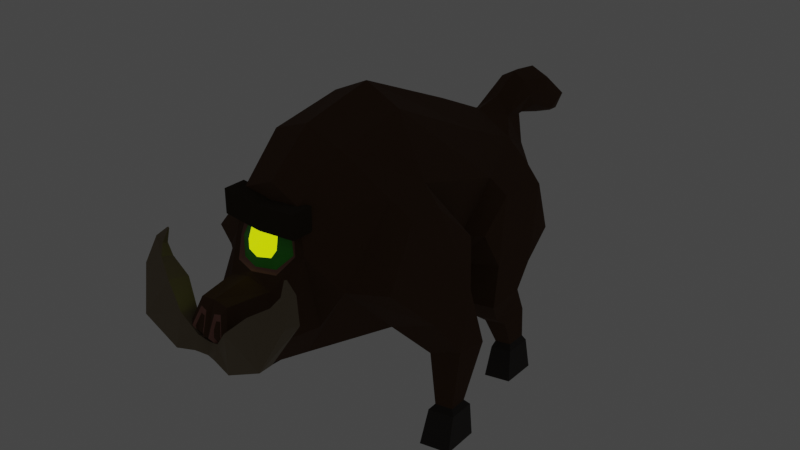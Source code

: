 # Source: jungle_boareye.blend  (saved by Blender 2.93.21; exported with 4.5.12 LTS)
import bpy
from mathutils import Matrix  # noqa: F401  (used for matrix-valued properties, if any)

bpy.ops.wm.read_factory_settings(use_empty=True)
scene = bpy.context.scene
scene.name = 'Scene'

# ---- collections
col_collection = bpy.data.collections.new('Collection'); scene.collection.children.link(col_collection)

# ---- materials (node trees are filled in below, after node groups)
mat_fur = bpy.data.materials.new('fur')
mat_fur.use_transparent_shadow = False
mat_skin = bpy.data.materials.new('skin')
mat_skin.use_transparent_shadow = False
mat_eye1 = bpy.data.materials.new('eye1')
mat_eye1.use_transparent_shadow = False
mat_eye2 = bpy.data.materials.new('eye2')
mat_eye2.use_transparent_shadow = False
mat_foot = bpy.data.materials.new('foot')
mat_foot.use_transparent_shadow = False
mat_eyebrow = bpy.data.materials.new('eyebrow')
mat_eyebrow.use_transparent_shadow = False
mat_tusk = bpy.data.materials.new('tusk')
mat_tusk.use_transparent_shadow = False

# ---- material node trees
mat_fur.use_nodes = True; mat_fur.node_tree.nodes.clear()
_N = mat_fur.node_tree.nodes; _L = mat_fur.node_tree.links
n0 = _N.new('ShaderNodeBsdfPrincipled'); n0.name = 'Principled BSDF'; n0.location = (10, 300)
n0.distribution = 'GGX'
n0.subsurface_method = 'BURLEY'
n0.inputs[0].default_value = (0.08714, 0.03673, 0.01272, 1.0)
n0.inputs[2].default_value = 0.9265
n0.inputs[3].default_value = 1.45
n0.inputs[27].default_value = (0.0, 0.0, 0.0, 1.0)
n0.inputs[28].default_value = 1.0
n1 = _N.new('ShaderNodeOutputMaterial'); n1.name = 'Material Output'; n1.location = (300, 300)
_L.new(n0.outputs[0], n1.inputs[0])
n1.is_active_output = True
mat_skin.use_nodes = True; mat_skin.node_tree.nodes.clear()
_N = mat_skin.node_tree.nodes; _L = mat_skin.node_tree.links
n0 = _N.new('ShaderNodeBsdfPrincipled'); n0.name = 'Principled BSDF'; n0.location = (10, 300)
n0.distribution = 'GGX'
n0.subsurface_method = 'BURLEY'
n0.inputs[0].default_value = (0.3032, 0.1265, 0.09352, 1.0)
n0.inputs[3].default_value = 1.45
n0.inputs[27].default_value = (0.0, 0.0, 0.0, 1.0)
n0.inputs[28].default_value = 1.0
n1 = _N.new('ShaderNodeOutputMaterial'); n1.name = 'Material Output'; n1.location = (300, 300)
_L.new(n0.outputs[0], n1.inputs[0])
n1.is_active_output = True
mat_eye1.use_nodes = True; mat_eye1.node_tree.nodes.clear()
_N = mat_eye1.node_tree.nodes; _L = mat_eye1.node_tree.links
n0 = _N.new('ShaderNodeBsdfPrincipled'); n0.name = 'Principled BSDF'; n0.location = (10, 300)
n0.distribution = 'GGX'
n0.subsurface_method = 'BURLEY'
n0.inputs[0].default_value = (0.04061, 0.4672, 0.01762, 1.0)
n0.inputs[3].default_value = 1.45
n0.inputs[27].default_value = (0.0, 0.0, 0.0, 1.0)
n0.inputs[28].default_value = 1.0
n1 = _N.new('ShaderNodeOutputMaterial'); n1.name = 'Material Output'; n1.location = (300, 300)
_L.new(n0.outputs[0], n1.inputs[0])
n1.is_active_output = True
mat_eye2.use_nodes = True; mat_eye2.node_tree.nodes.clear()
_N = mat_eye2.node_tree.nodes; _L = mat_eye2.node_tree.links
n0 = _N.new('ShaderNodeBsdfPrincipled'); n0.name = 'Principled BSDF'; n0.location = (10, 300)
n0.distribution = 'GGX'
n0.subsurface_method = 'BURLEY'
n0.inputs[0].default_value = (0.8152, 1.0, 0.008962, 1.0)
n0.inputs[2].default_value = 0.2353
n0.inputs[3].default_value = 1.45
n0.inputs[27].default_value = (0.7531, 1.0, 0.0, 1.0)
n0.inputs[28].default_value = 1.0
n1 = _N.new('ShaderNodeOutputMaterial'); n1.name = 'Material Output'; n1.location = (300, 300)
_L.new(n0.outputs[0], n1.inputs[0])
n1.is_active_output = True
mat_foot.use_nodes = True; mat_foot.node_tree.nodes.clear()
_N = mat_foot.node_tree.nodes; _L = mat_foot.node_tree.links
n0 = _N.new('ShaderNodeBsdfPrincipled'); n0.name = 'Principled BSDF'; n0.location = (10, 300)
n0.distribution = 'GGX'
n0.subsurface_method = 'BURLEY'
n0.inputs[0].default_value = (0.01885, 0.01164, 0.006542, 1.0)
n0.inputs[3].default_value = 1.45
n0.inputs[27].default_value = (0.0, 0.0, 0.0, 1.0)
n0.inputs[28].default_value = 1.0
n1 = _N.new('ShaderNodeOutputMaterial'); n1.name = 'Material Output'; n1.location = (300, 300)
_L.new(n0.outputs[0], n1.inputs[0])
n1.is_active_output = True
mat_eyebrow.use_nodes = True; mat_eyebrow.node_tree.nodes.clear()
_N = mat_eyebrow.node_tree.nodes; _L = mat_eyebrow.node_tree.links
n0 = _N.new('ShaderNodeBsdfPrincipled'); n0.name = 'Principled BSDF'; n0.location = (10, 300)
n0.distribution = 'GGX'
n0.subsurface_method = 'BURLEY'
n0.inputs[0].default_value = (0.0291, 0.0171, 0.005088, 1.0)
n0.inputs[2].default_value = 1.0
n0.inputs[3].default_value = 1.45
n0.inputs[27].default_value = (0.0, 0.0, 0.0, 1.0)
n0.inputs[28].default_value = 1.0
n1 = _N.new('ShaderNodeOutputMaterial'); n1.name = 'Material Output'; n1.location = (300, 300)
_L.new(n0.outputs[0], n1.inputs[0])
n1.is_active_output = True
mat_tusk.use_nodes = True; mat_tusk.node_tree.nodes.clear()
_N = mat_tusk.node_tree.nodes; _L = mat_tusk.node_tree.links
n0 = _N.new('ShaderNodeBsdfPrincipled'); n0.name = 'Principled BSDF'; n0.location = (10, 300)
n0.distribution = 'GGX'
n0.subsurface_method = 'BURLEY'
n0.inputs[0].default_value = (0.214, 0.1658, 0.09928, 1.0)
n0.inputs[3].default_value = 1.45
n0.inputs[27].default_value = (0.0, 0.0, 0.0, 1.0)
n0.inputs[28].default_value = 1.0
n1 = _N.new('ShaderNodeOutputMaterial'); n1.name = 'Material Output'; n1.location = (300, 300)
_L.new(n0.outputs[0], n1.inputs[0])
n1.is_active_output = True

# ---- world
world_world = bpy.data.worlds.new('World'); scene.world = world_world
world_world.use_nodes = True; world_world.node_tree.nodes.clear()
_N = world_world.node_tree.nodes; _L = world_world.node_tree.links
n0 = _N.new('ShaderNodeOutputWorld'); n0.name = 'World Output'; n0.location = (300, 300)
n1 = _N.new('ShaderNodeBackground'); n1.name = 'Background'; n1.location = (10, 300)
n1.inputs[0].default_value = (0.05088, 0.05088, 0.05088, 1.0)
_L.new(n1.outputs[0], n0.inputs[0])
n0.is_active_output = True
world_world.color = (0.05088, 0.05088, 0.05088)
world_world.use_sun_shadow = False
world_world.sun_shadow_jitter_overblur = 0.0

# ---- meshes
me_cube_001 = bpy.data.meshes.new('Cube.001')
me_cube_001.from_pydata([(1.04, -0.4602, -1.032), (0.5426, -0.6827, 1.371), (0.7102, 0.2671, -1.16), (0.5426, 0.9268, 0.5821), (0.5426, -1.781, 1.178), (0.449, -2.44, 0.6334), (0.998, -1.406, 0.5301), (0.2164, -3.441, -0.3764), (0.3388, -3.587, -0.7819), (0.2809, -3.441, -1.002), (0.3388, -3.465, -1.084), (0.2583, -3.197, -1.35), (0.3388, -2.269, -1.534), (1.04, -1.429, -1.283), (0.6359, 1.114, -1.495), (0.3388, 1.934, -1.303), (0.5426, 1.805, 0.1917), (0.2822, 2.148, 0.3557), (0.2038, 2.66, 0.7405), (0.2746, 3.172, 0.6847), (0.3388, 3.546, 0.3342), (0.1975, 3.603, 0.0407), (0.2833, 3.343, 0.121), (0.2833, 2.831, 0.336), (0.1992, 2.562, 0.2522), (0.3388, 2.45, -0.1472), (0.5479, 2.229, -0.8063), (0.5828, -2.501, 0.01092), (0.3388, -2.859, -0.3736), (0.998, -0.7264, 0.4944), (1.015, 0.6986, 0.07274), (0.998, 1.657, -0.063), (0.3036, 2.693, 0.546), (0.3388, 3.089, 0.4862), (0.3388, 3.428, 0.2602), (0.998, -0.08133, -0.2362), (0.998, -2.264, -0.4199), (0.9758, 0.08468, -0.5855), (0.998, 1.898, -1.093), (0.693, -2.389, -0.9546), (0.528, -3.048, -0.9696), (0.0, -0.5362, -1.466), (0.0, -0.6827, 1.626), (0.0, 0.5868, -1.72), (0.0, 0.9268, 0.9179), (0.0, -1.781, 1.382), (0.0, -2.416, 0.8203), (0.0, -3.441, -0.3425), (0.0, -3.587, -0.7819), (0.0, -3.441, -1.002), (0.0, -3.465, -1.083), (0.0, -3.197, -1.441), (0.0, -2.269, -1.636), (0.0, -1.366, -1.418), (0.0, 1.206, -1.603), (0.0, 2.074, -1.366), (0.0, 1.805, 0.503), (0.0, 2.269, 0.585), (0.0, 2.66, 0.8535), (0.0, 3.172, 0.8047), (0.0, 3.587, 0.3898), (0.0, 3.758, -0.0984), (0.0, 3.343, -0.0007688), (0.0, 2.831, 0.1457), (0.0, 2.562, 0.1361), (0.0, 2.587, -0.1472), (0.0, 2.342, -0.8063), (0.0, -2.889, -0.2674), (0.4156, -3.189, -0.7294), (1.695, -1.382, -1.028), (1.31, -1.34, 0.2967), (1.706, -0.6441, -0.8352), (1.317, -0.8219, 0.2705), (1.46, -0.3304, -0.2676), (1.496, -1.994, -0.4028), (1.435, -0.4871, -1.764), (1.435, -1.12, -1.676), (1.86, -0.5475, -1.603), (1.853, -1.03, -1.537), (1.512, -0.7669, -2.441), (1.53, -1.119, -2.44), (1.763, -0.7998, -2.447), (1.773, -1.068, -2.445), (1.448, -0.6759, -2.519), (1.473, -1.191, -2.517), (1.815, -0.724, -2.527), (1.828, -1.116, -2.524), (1.403, -0.6343, -3.017), (1.433, -1.318, -3.025), (1.835, -0.6909, -3.026), (1.851, -1.231, -3.033), (1.289, 0.7061, -0.1236), (1.38, 0.457, -1.081), (1.406, 1.161, -1.283), (1.304, 1.49, -0.2118), (1.25, 0.2796, -0.5885), (1.304, 1.736, -0.994), (0.9611, 0.1273, -1.619), (1.019, 0.887, -1.601), (1.472, 0.24, -1.62), (1.464, 0.8308, -1.583), (1.103, 0.3569, -1.943), (0.8712, 0.5286, -1.609), (1.433, 0.39, -1.907), (0.4665, 0.6707, -1.435), (1.168, 0.4917, -2.049), (1.182, 1.009, -1.999), (1.452, 0.5695, -2.044), (1.455, 1.006, -1.986), (1.259, 0.6391, -2.434), (1.268, 0.9982, -2.442), (1.475, 0.6928, -2.437), (1.477, 0.9982, -2.429), (1.227, 0.5925, -2.527), (1.239, 1.058, -2.538), (1.507, 0.6621, -2.532), (1.509, 1.058, -2.521), (1.193, 0.5022, -2.99), (1.208, 1.103, -3.003), (1.555, 0.592, -2.995), (1.557, 1.103, -2.982), (0.2687, -3.621, -0.7912), (0.04657, -3.621, -0.7819), (0.2265, -3.549, -0.8888), (0.1373, -3.541, -0.9011), (0.05147, -3.579, -0.6637), (0.06953, -3.518, -0.4847), (0.1695, -3.505, -0.4611), (0.264, -3.608, -0.7451), (0.0, -3.546, -0.657), (0.213, -3.573, -0.7801), (0.09923, -3.576, -0.7722), (0.197, -3.543, -0.8452), (0.1423, -3.538, -0.8527), (0.08977, -3.561, -0.6765), (0.1008, -3.524, -0.5669), (0.1621, -3.516, -0.5524), (0.22, -3.579, -0.7263), (0.0, -2.46, 0.4985), (0.0, -2.832, -0.2227), (0.4691, -2.539, 0.01092), (0.3243, -2.734, -0.2134), (0.1701, -2.453, 0.5032), (0.3805, -2.459, 0.4119), (0.0, -2.765, -0.1887), (0.2716, -2.675, -0.177), (0.4319, -2.53, 0.01092), (0.3171, -2.444, 0.3451), (0.1503, -2.445, 0.4461), (0.0, -2.459, 0.468), (0.0, -2.584, 0.3403), (0.0, -2.726, -0.06954), (0.2413, -2.625, 0.05655), (0.1888, -2.672, -0.04485), (0.2214, -2.57, 0.2494), (0.137, -2.56, 0.3369)], [], [(35, 73, 71, 0), (6, 27, 39, 36), (5, 27, 6, 4), (11, 12, 39, 40), (10, 11, 40, 9), (0, 13, 53, 41), (6, 36, 74, 70), (30, 3, 1, 29), (29, 1, 4, 6), (38, 96, 93, 14), (16, 3, 30, 31), (15, 26, 38, 14), (16, 31, 25, 17), (26, 25, 31), (2, 43, 104), (22, 21, 34), (21, 20, 34), (22, 34, 33, 23), (20, 19, 33, 34), (23, 33, 32, 24), (19, 18, 32, 33), (17, 24, 32), (18, 17, 32), (47, 67, 49, 48, 129), (35, 0, 2, 37, 30, 29), (29, 72, 73, 35), (2, 92, 95, 37), (31, 94, 96, 38), (40, 39, 27, 28), (9, 40, 68), (36, 39, 12, 13), (65, 57, 64), (14, 54, 55, 15), (3, 44, 42, 1), (28, 141, 139, 67), (16, 56, 44, 3), (27, 5, 143, 140), (17, 57, 56, 16), (25, 17, 57, 65), (1, 42, 45, 4), (28, 67, 47, 7), (18, 58, 57, 17), (5, 4, 45, 46), (18, 19, 59, 58), (17, 24, 64, 57), (19, 20, 60, 59), (20, 21, 61, 60), (7, 47, 126, 127), (9, 49, 67, 28, 68), (21, 22, 62, 61), (8, 121, 123, 9), (22, 23, 63, 62), (10, 9, 49, 50), (23, 24, 64, 63), (11, 10, 50, 51), (24, 25, 65, 64), (12, 11, 51, 52), (26, 66, 65, 25), (13, 12, 52, 53), (0, 41, 43, 2), (15, 55, 66, 26), (24, 17, 25), (7, 68, 28), (26, 31, 38), (71, 73, 72), (68, 7, 8, 9), (68, 40, 28), (70, 69, 71, 72), (74, 69, 70), (71, 69, 78, 77), (29, 6, 70, 72), (36, 13, 69, 74), (76, 75, 79, 80), (0, 71, 77, 75), (69, 13, 76, 78), (13, 0, 75, 76), (82, 80, 84, 86), (78, 76, 80, 82), (77, 78, 82, 81), (75, 77, 81, 79), (83, 85, 89, 87), (81, 82, 86, 85), (79, 81, 85, 83), (80, 79, 83, 84), (88, 87, 89, 90), (84, 83, 87, 88), (86, 84, 88, 90), (85, 86, 90, 89), (94, 91, 92, 93), (92, 91, 95), (94, 93, 96), (30, 91, 94, 31), (37, 95, 91, 30), (92, 99, 100, 93), (99, 103, 100), (93, 100, 98, 14), (14, 98, 102, 104), (2, 97, 99, 92), (101, 105, 107, 103), (97, 101, 103, 99), (98, 101, 102), (108, 112, 110, 106), (98, 106, 105, 101), (100, 108, 106, 98), (103, 107, 108, 100), (109, 113, 115, 111), (107, 111, 112, 108), (105, 109, 111, 107), (106, 110, 109, 105), (113, 117, 119, 115), (110, 114, 113, 109), (112, 116, 114, 110), (111, 115, 116, 112), (118, 120, 119, 117), (114, 118, 117, 113), (116, 120, 118, 114), (115, 119, 120, 116), (43, 54, 14, 104), (102, 97, 2, 104), (101, 97, 102), (124, 133, 131, 122), (126, 135, 136, 127), (47, 129, 125, 126), (129, 48, 122, 125), (124, 122, 48, 49), (123, 124, 49, 9), (128, 121, 8), (127, 128, 8, 7), (130, 131, 133, 132), (131, 130, 137, 136, 135, 134), (121, 130, 132, 123), (122, 131, 134, 125), (127, 136, 137, 128), (125, 134, 135, 126), (123, 132, 133, 124), (128, 137, 130, 121), (142, 148, 147, 143), (139, 141, 145, 144), (141, 28, 27, 140), (143, 5, 46, 142), (142, 46, 138), (140, 143, 147, 146), (149, 148, 142, 138), (144, 145, 153, 151), (146, 145, 141, 140), (151, 153, 152, 154, 155, 150), (150, 155, 148, 149), (148, 155, 154, 147), (147, 154, 152, 146), (146, 152, 153, 145)])
me_cube_001.polygons.foreach_set('material_index', [0, 0, 0, 0, 0, 0, 0, 0, 0, 0, 0, 0, 0, 0, 0, 0, 0, 0, 0, 0, 0, 0, 0, 0, 0, 0, 0, 0, 0, 0, 0, 0, 0, 0, 0, 0, 0, 0, 0, 0, 0, 0, 0, 0, 0, 0, 0, 0, 0, 0, 0, 0, 1, 0, 0, 0, 0, 0, 0, 0, 0, 0, 0, 0, 0, 0, 0, 0, 0, 0, 0, 0, 0, 0, 0, 0, 4, 0, 0, 0, 4, 4, 4, 4, 4, 4, 4, 4, 0, 0, 0, 0, 0, 0, 0, 0, 0, 0, 0, 0, 0, 0, 0, 0, 0, 4, 0, 0, 0, 4, 4, 4, 4, 4, 4, 4, 4, 0, 0, 0, 1, 1, 0, 0, 0, 0, 0, 0, 0, 0, 1, 1, 1, 1, 1, 1, 1, 1, 0, 0, 0, 1, 1, 2, 1, 3, 2, 2, 2, 2])
_uv = me_cube_001.uv_layers.new(name='UVMap')
_uv.uv.foreach_set('vector', [0.2347, 0.7758, 0.2611, 0.782, 0.2723, 0.8148, 0.234, 0.819, 0.4486, 0.8925, 0.4817, 0.9264, 0.4817, 0.9767, 0.461, 0.95, 0.5543, 0.87, 0.5617, 0.8378, 0.6108, 0.8679, 0.5796, 0.9024, 0.8644, 0.6377, 0.8679, 0.5873, 0.8963, 0.5973, 0.8856, 0.6322, 0.7716, 0.6058, 0.7844, 0.6192, 0.7742, 0.627, 0.7665, 0.608, 0.9183, 0.4944, 0.9104, 0.5447, 0.856, 0.5393, 0.8577, 0.4947, 0.4486, 0.8925, 0.461, 0.95, 0.4327, 0.9506, 0.4333, 0.9065, 0.7258, 0.8803, 0.7276, 0.9185, 0.6327, 0.9284, 0.6461, 0.8771, 0.6461, 0.8771, 0.6327, 0.9284, 0.5796, 0.9024, 0.6108, 0.8679, 0.9225, 0.3681, 0.9392, 0.3776, 0.937, 0.4069, 0.8942, 0.4072, 0.7788, 0.9149, 0.7276, 0.9185, 0.7258, 0.8803, 0.7769, 0.8897, 0.8856, 0.3641, 0.9064, 0.3514, 0.9225, 0.3681, 0.8942, 0.4072, 0.7788, 0.9149, 0.7769, 0.8897, 0.8164, 0.915, 0.7927, 0.9342, 0.3453, 0.9203, 0.356, 0.9566, 0.3121, 0.9577, 0.9016, 0.4544, 0.8564, 0.4333, 0.8854, 0.431, 0.5286, 0.9347, 0.5335, 0.9492, 0.5229, 0.9383, 0.5335, 0.9492, 0.5211, 0.9442, 0.5229, 0.9383, 0.8295, 0.6664, 0.8236, 0.6694, 0.8162, 0.6492, 0.8242, 0.6371, 0.8191, 0.6749, 0.8046, 0.6516, 0.8162, 0.6492, 0.8236, 0.6694, 0.8242, 0.6371, 0.8162, 0.6492, 0.8162, 0.6278, 0.8284, 0.6238, 0.8046, 0.6516, 0.8049, 0.624, 0.8162, 0.6278, 0.8162, 0.6492, 0.1737, 0.9372, 0.1639, 0.9161, 0.1737, 0.9085, 0.8049, 0.624, 0.8295, 0.6009, 0.8162, 0.6278, 0.525, 0.8566, 0.5458, 0.8353, 0.5458, 0.8825, 0.5327, 0.8788, 0.5305, 0.8725, 0.6908, 0.8545, 0.6843, 0.8119, 0.7224, 0.8259, 0.7048, 0.8421, 0.7258, 0.8803, 0.6461, 0.8771, 0.6461, 0.8771, 0.6459, 0.8575, 0.6802, 0.8376, 0.6908, 0.8545, 0.956, 0.3939, 0.9931, 0.3961, 0.9873, 0.421, 0.9714, 0.4209, 0.3121, 0.9577, 0.2948, 0.9484, 0.3009, 0.9067, 0.3192, 0.9028, 0.7742, 0.627, 0.7828, 0.6606, 0.7336, 0.6606, 0.743, 0.6416, 0.7665, 0.608, 0.7742, 0.627, 0.7589, 0.6217, 0.9221, 0.594, 0.8963, 0.5973, 0.8679, 0.5873, 0.9104, 0.5447, 0.2848, 0.7758, 0.2848, 0.8166, 0.28, 0.7894, 0.8942, 0.4072, 0.8606, 0.4009, 0.8678, 0.3559, 0.8856, 0.3641, 0.7276, 0.9185, 0.7203, 0.9471, 0.6267, 0.9534, 0.6327, 0.9284, 0.97, 0.5719, 0.9705, 0.5622, 0.9883, 0.5641, 0.9885, 0.567, 0.7788, 0.9149, 0.7719, 0.9424, 0.7203, 0.9471, 0.7276, 0.9185, 0.956, 0.5476, 0.9642, 0.5144, 0.9674, 0.5263, 0.9622, 0.5482, 0.7927, 0.9342, 0.7943, 0.9534, 0.7719, 0.9424, 0.7788, 0.9149, 0.003843, 0.9645, 0.007379, 0.9407, 0.02105, 0.9264, 0.02105, 0.9619, 0.6327, 0.9284, 0.6267, 0.9534, 0.5744, 0.9252, 0.5796, 0.9024, 0.743, 0.6416, 0.7296, 0.6432, 0.7286, 0.6136, 0.7354, 0.6118, 0.007372, 0.9152, 0.01793, 0.9085, 0.02105, 0.9264, 0.007379, 0.9407, 0.9642, 0.5144, 0.957, 0.4788, 0.9864, 0.4688, 0.9885, 0.5048, 0.8049, 0.624, 0.8046, 0.6516, 0.7921, 0.6503, 0.7945, 0.6228, 0.7927, 0.9342, 0.8153, 0.9382, 0.8164, 0.9379, 0.7943, 0.9534, 0.02923, 0.9521, 0.02874, 0.9332, 0.04716, 0.9348, 0.04408, 0.9574, 0.02874, 0.9332, 0.0356, 0.9169, 0.04716, 0.9085, 0.04716, 0.9348, 0.1164, 0.9115, 0.1277, 0.9085, 0.1251, 0.9171, 0.1196, 0.9163, 0.06128, 0.9085, 0.07582, 0.9108, 0.07582, 0.9507, 0.05952, 0.9423, 0.05484, 0.9222, 0.5335, 0.9492, 0.5286, 0.9347, 0.5451, 0.936, 0.5454, 0.9587, 0.1858, 0.9085, 0.1891, 0.9109, 0.1873, 0.9164, 0.1813, 0.9188, 0.5286, 0.9347, 0.5265, 0.9062, 0.5443, 0.9078, 0.5451, 0.936, 0.2846, 0.8424, 0.28, 0.8393, 0.2801, 0.8243, 0.2846, 0.8243, 0.5265, 0.9062, 0.5333, 0.8925, 0.5454, 0.8935, 0.5443, 0.9078, 0.8644, 0.6377, 0.8727, 0.6536, 0.8557, 0.6532, 0.8497, 0.6369, 0.3629, 0.9786, 0.356, 0.9566, 0.3753, 0.9581, 0.3738, 0.9733, 0.8679, 0.5873, 0.8644, 0.6377, 0.8497, 0.6369, 0.849, 0.5863, 0.3453, 0.9203, 0.3753, 0.9226, 0.3753, 0.9581, 0.356, 0.9566, 0.9104, 0.5447, 0.8679, 0.5873, 0.849, 0.5863, 0.856, 0.5393, 0.9183, 0.4944, 0.8577, 0.4947, 0.8564, 0.4333, 0.9016, 0.4544, 0.355, 0.8943, 0.3746, 0.8925, 0.3753, 0.9226, 0.3453, 0.9203, 0.8153, 0.9382, 0.7927, 0.9342, 0.8164, 0.915, 0.7354, 0.6118, 0.7589, 0.6217, 0.743, 0.6416, 0.3453, 0.9203, 0.3121, 0.9577, 0.3192, 0.9028, 0.6741, 0.8011, 0.6802, 0.8376, 0.6459, 0.8575, 0.7589, 0.6217, 0.7354, 0.6118, 0.7563, 0.6009, 0.7665, 0.608, 0.7589, 0.6217, 0.7742, 0.627, 0.743, 0.6416, 0.619, 0.8507, 0.6395, 0.781, 0.6741, 0.8011, 0.6459, 0.8575, 0.5975, 0.8044, 0.6395, 0.781, 0.619, 0.8507, 0.6741, 0.8011, 0.6395, 0.781, 0.6662, 0.7599, 0.6919, 0.7643, 0.6461, 0.8771, 0.6108, 0.8679, 0.619, 0.8507, 0.6459, 0.8575, 0.9221, 0.594, 0.9104, 0.5447, 0.9483, 0.5444, 0.9483, 0.5803, 0.9494, 0.7285, 0.9833, 0.7339, 0.9676, 0.7691, 0.9486, 0.7688, 0.234, 0.819, 0.2723, 0.8148, 0.2723, 0.8566, 0.2482, 0.8613, 0.3877, 0.8925, 0.4251, 0.8972, 0.407, 0.92, 0.383, 0.9177, 0.9339, 0.7011, 0.9861, 0.6897, 0.9833, 0.7339, 0.9494, 0.7285, 0.3985, 0.9635, 0.4114, 0.9605, 0.4158, 0.9643, 0.3969, 0.9688, 0.383, 0.9177, 0.407, 0.92, 0.4114, 0.9605, 0.3985, 0.9635, 0.6919, 0.7643, 0.6662, 0.7599, 0.6785, 0.7206, 0.6922, 0.725, 0.2482, 0.8613, 0.2723, 0.8566, 0.2626, 0.9008, 0.2493, 0.8983, 0.2442, 0.9017, 0.2637, 0.9054, 0.2599, 0.932, 0.237, 0.9276, 0.6922, 0.725, 0.6785, 0.7206, 0.6775, 0.7149, 0.6976, 0.7213, 0.2493, 0.8983, 0.2626, 0.9008, 0.2637, 0.9054, 0.2442, 0.9017, 0.9486, 0.7688, 0.9676, 0.7691, 0.9725, 0.7719, 0.9448, 0.7716, 0.1049, 0.9085, 0.1049, 0.945, 0.08351, 0.942, 0.0839, 0.9131, 0.9448, 0.7716, 0.9725, 0.7719, 0.9744, 0.7962, 0.9376, 0.7962, 0.3969, 0.9688, 0.4158, 0.9643, 0.4251, 0.9909, 0.4029, 0.9962, 0.6976, 0.7213, 0.6775, 0.7149, 0.6799, 0.6897, 0.7074, 0.699, 0.7718, 0.8728, 0.7303, 0.8647, 0.7332, 0.8156, 0.7725, 0.8171, 0.7332, 0.8156, 0.7303, 0.8647, 0.7158, 0.8381, 0.7718, 0.8728, 0.7725, 0.8171, 0.797, 0.8416, 0.7258, 0.8803, 0.7303, 0.8647, 0.7718, 0.8728, 0.7769, 0.8897, 0.9714, 0.4209, 0.9873, 0.421, 0.9942, 0.4493, 0.9804, 0.4611, 0.7332, 0.8156, 0.7311, 0.7857, 0.7607, 0.797, 0.7725, 0.8171, 0.7311, 0.7857, 0.7432, 0.7762, 0.7607, 0.797, 0.937, 0.4069, 0.9331, 0.4229, 0.9106, 0.4192, 0.8942, 0.4072, 0.8942, 0.4072, 0.9106, 0.4192, 0.902, 0.4381, 0.8854, 0.431, 0.956, 0.3939, 0.9663, 0.367, 0.9942, 0.3652, 0.9931, 0.3961, 0.8593, 0.6787, 0.8517, 0.6765, 0.849, 0.6617, 0.8593, 0.6613, 0.9663, 0.367, 0.9739, 0.3514, 0.9918, 0.3518, 0.9942, 0.3652, 0.934, 0.8795, 0.9664, 0.869, 0.9517, 0.8868, 0.4927, 0.9465, 0.4924, 0.9227, 0.5034, 0.9224, 0.5071, 0.9463, 0.934, 0.8795, 0.9339, 0.8555, 0.9612, 0.8608, 0.9664, 0.869, 0.4894, 0.968, 0.4927, 0.9465, 0.5071, 0.9463, 0.5134, 0.968, 0.7432, 0.7762, 0.7547, 0.7725, 0.7761, 0.7819, 0.7607, 0.797, 0.5397, 0.7968, 0.5418, 0.8021, 0.5264, 0.8023, 0.5278, 0.797, 0.7547, 0.7725, 0.7674, 0.7562, 0.7829, 0.7614, 0.7761, 0.7819, 0.5448, 0.7777, 0.5397, 0.7968, 0.5278, 0.797, 0.5292, 0.7774, 0.9339, 0.8555, 0.9408, 0.8326, 0.9592, 0.8383, 0.9612, 0.8608, 0.5418, 0.8021, 0.5448, 0.8273, 0.525, 0.8276, 0.5264, 0.8023, 0.9408, 0.8326, 0.9388, 0.8276, 0.9626, 0.835, 0.9592, 0.8383, 0.4924, 0.9227, 0.4916, 0.9177, 0.5058, 0.9174, 0.5034, 0.9224, 0.7674, 0.7562, 0.7674, 0.7507, 0.7875, 0.7574, 0.7829, 0.7614, 0.1383, 0.9093, 0.1562, 0.9085, 0.1562, 0.9358, 0.1382, 0.9415, 0.9388, 0.8276, 0.9424, 0.8048, 0.9731, 0.8144, 0.9626, 0.835, 0.4916, 0.9177, 0.4906, 0.8928, 0.509, 0.8925, 0.5058, 0.9174, 0.7674, 0.7507, 0.7715, 0.7276, 0.7974, 0.7362, 0.7875, 0.7574, 0.8564, 0.4333, 0.8606, 0.4009, 0.8942, 0.4072, 0.8854, 0.431, 0.9517, 0.8868, 0.9731, 0.8905, 0.9584, 0.9153, 0.9396, 0.9003, 0.9664, 0.869, 0.9731, 0.8905, 0.9517, 0.8868, 0.1235, 0.9396, 0.123, 0.937, 0.1252, 0.9329, 0.1283, 0.9336, 0.1251, 0.9171, 0.1239, 0.9216, 0.1205, 0.9211, 0.1196, 0.9163, 0.1277, 0.9085, 0.1297, 0.926, 0.1273, 0.927, 0.1251, 0.9171, 0.1297, 0.926, 0.1306, 0.933, 0.1283, 0.9336, 0.1273, 0.927, 0.1235, 0.9396, 0.1283, 0.9336, 0.1306, 0.933, 0.1306, 0.9431, 0.1873, 0.9164, 0.1891, 0.9207, 0.1882, 0.9311, 0.1813, 0.9188, 0.1165, 0.9327, 0.1165, 0.9352, 0.1126, 0.9348, 0.1196, 0.9163, 0.1165, 0.9327, 0.1126, 0.9348, 0.1164, 0.9115, 0.1191, 0.9339, 0.1252, 0.9329, 0.123, 0.937, 0.1201, 0.937, 0.1252, 0.9329, 0.1191, 0.9339, 0.1186, 0.9312, 0.1205, 0.9211, 0.1239, 0.9216, 0.1252, 0.9277, 0.7316, 0.674, 0.7286, 0.6733, 0.7294, 0.6701, 0.7316, 0.6683, 0.1283, 0.9336, 0.1252, 0.9329, 0.1252, 0.9277, 0.1273, 0.927, 0.1196, 0.9163, 0.1205, 0.9211, 0.1186, 0.9312, 0.1165, 0.9327, 0.1273, 0.927, 0.1252, 0.9277, 0.1239, 0.9216, 0.1251, 0.9171, 0.1187, 0.9395, 0.1201, 0.937, 0.123, 0.937, 0.1235, 0.9396, 0.1165, 0.9327, 0.1186, 0.9312, 0.1191, 0.9339, 0.1165, 0.9352, 0.9789, 0.5217, 0.9797, 0.5247, 0.9706, 0.5298, 0.9674, 0.5263, 0.9883, 0.5641, 0.9705, 0.5622, 0.9731, 0.5597, 0.988, 0.5616, 0.9705, 0.5622, 0.97, 0.5719, 0.956, 0.5476, 0.9622, 0.5482, 0.9674, 0.5263, 0.9642, 0.5144, 0.9885, 0.5048, 0.9789, 0.5217, 0.9789, 0.5217, 0.9885, 0.5048, 0.988, 0.5222, 0.9622, 0.5482, 0.9674, 0.5263, 0.9706, 0.5298, 0.9642, 0.5481, 0.9879, 0.5238, 0.9797, 0.5247, 0.9789, 0.5217, 0.988, 0.5222, 0.988, 0.5616, 0.9731, 0.5597, 0.9778, 0.5528, 0.9881, 0.5549, 0.9642, 0.5481, 0.9731, 0.5597, 0.9705, 0.5622, 0.9622, 0.5482, 0.9881, 0.5549, 0.9778, 0.5528, 0.9749, 0.5469, 0.9762, 0.5362, 0.9808, 0.5316, 0.9883, 0.5318, 0.9883, 0.5318, 0.9808, 0.5316, 0.9797, 0.5247, 0.9879, 0.5238, 0.9797, 0.5247, 0.9808, 0.5316, 0.9762, 0.5362, 0.9706, 0.5298, 0.9706, 0.5298, 0.9762, 0.5362, 0.9749, 0.5469, 0.9642, 0.5481, 0.9642, 0.5481, 0.9749, 0.5469, 0.9778, 0.5528, 0.9731, 0.5597])
me_cube_001.materials.append(mat_fur)
me_cube_001.materials.append(mat_skin)
me_cube_001.materials.append(mat_eye1)
me_cube_001.materials.append(mat_eye2)
me_cube_001.materials.append(mat_foot)
me_cube_001.use_remesh_fix_poles = True
me_cube_001.use_remesh_preserve_attributes = False
me_cube_001.update()
me_cube_003 = bpy.data.meshes.new('Cube.003')
me_cube_003.from_pydata([(-1.0, -1.0, -1.0), (-1.0, -1.0, 1.0), (-1.0, 1.0, -1.0), (-1.0, 1.0, 1.0), (1.0, -1.0, -1.0), (1.0, -1.0, 1.0), (1.0, 1.0, -1.0), (1.0, 1.0, 1.0), (0.0, 1.0, -1.328), (0.0, 1.0, 0.6723), (0.0, -1.0, -1.328), (0.0, -1.0, 0.6723)], [], [(0, 1, 3, 2), (8, 9, 7, 6), (6, 7, 5, 4), (10, 11, 1, 0), (8, 6, 4, 10), (9, 3, 1, 11), (7, 9, 11, 5), (2, 8, 10, 0), (4, 5, 11, 10), (2, 3, 9, 8)])
_uv = me_cube_003.uv_layers.new(name='UVMap')
_uv.uv.foreach_set('vector', [0.5173, 0.7774, 0.5173, 0.8848, 0.4099, 0.8848, 0.4099, 0.7774, 0.05754, 0.7758, 0.05754, 0.8832, 0.003843, 0.9008, 0.003843, 0.7934, 0.4022, 0.7774, 0.4022, 0.8848, 0.2948, 0.8848, 0.2948, 0.7774, 0.1726, 0.7758, 0.1726, 0.8832, 0.1189, 0.9008, 0.1189, 0.7934, 0.8806, 0.7971, 0.8241, 0.7971, 0.8241, 0.6897, 0.8806, 0.6897, 0.8806, 0.9122, 0.8241, 0.9122, 0.8241, 0.8048, 0.8806, 0.8048, 0.9262, 0.9122, 0.8806, 0.9122, 0.8806, 0.8048, 0.9262, 0.8048, 0.9262, 0.7971, 0.8806, 0.7971, 0.8806, 0.6897, 0.9262, 0.6897, 0.2263, 0.7934, 0.2263, 0.9008, 0.1726, 0.8832, 0.1726, 0.7758, 0.1112, 0.7934, 0.1112, 0.9008, 0.05754, 0.8832, 0.05754, 0.7758])
me_cube_003.materials.append(mat_eyebrow)
me_cube_003.use_remesh_fix_poles = True
me_cube_003.use_remesh_preserve_attributes = False
me_cube_003.update()
me_cube_004 = bpy.data.meshes.new('Cube.004')
me_cube_004.from_pydata([(0.0, -0.8569, -1.096), (0.0, -0.8569, 0.618), (0.0, 0.8569, -1.096), (0.0, 0.8569, 0.618), (1.0, -1.321, -1.0), (1.0, -1.193, 1.0), (1.0, 1.0, -1.0), (1.0, 1.0, 1.0), (2.25, -0.09002, 3.334), (2.692, 0.2826, -0.8815), (2.743, -1.541, -1.713), (2.25, -2.3, 3.334), (4.064, 0.5509, 6.407), (5.705, -0.1288, 1.219), (5.972, -2.182, 0.8601), (4.064, -2.182, 6.407), (5.602, 0.02974, 8.33), (7.161, 0.5852, 6.746), (7.17, -1.53, 6.746), (5.602, -1.53, 8.33), (6.071, -0.3189, 9.805), (6.821, -0.06821, 10.37), (6.823, -1.023, 10.38), (6.071, -1.023, 9.805), (5.925, -0.5539, 11.7), (6.058, -0.5093, 11.8), (6.059, -0.6791, 11.8), (5.925, -0.6791, 11.7)], [], [(0, 1, 3, 2), (2, 3, 7, 6), (5, 4, 10, 11), (4, 5, 1, 0), (2, 6, 4, 0), (7, 3, 1, 5), (10, 9, 13, 14), (4, 6, 9, 10), (7, 5, 11, 8), (6, 7, 8, 9), (12, 15, 19, 16), (8, 11, 15, 12), (9, 8, 12, 13), (11, 10, 14, 15), (19, 18, 22, 23), (13, 12, 16, 17), (15, 14, 18, 19), (14, 13, 17, 18), (20, 23, 27, 24), (18, 17, 21, 22), (16, 19, 23, 20), (17, 16, 20, 21), (25, 24, 27, 26), (21, 20, 24, 25), (23, 22, 26, 27), (22, 21, 25, 26)])
_uv = me_cube_004.uv_layers.new(name='UVMap')
_uv.uv.foreach_set('vector', [0.6128, 0.6748, 0.6171, 0.6201, 0.7088, 0.6274, 0.7045, 0.682, 0.504, 0.003843, 0.5466, 0.08526, 0.5081, 0.1282, 0.4584, 0.03322, 0.2475, 0.6435, 0.1966, 0.7383, 0.0953, 0.7281, 0.2404, 0.5012, 0.1966, 0.7383, 0.2475, 0.6435, 0.2871, 0.6869, 0.2442, 0.7681, 0.8657, 0.3437, 0.849, 0.2921, 0.9714, 0.2721, 0.9561, 0.3289, 0.7209, 0.5729, 0.7088, 0.6274, 0.6171, 0.6201, 0.6035, 0.5635, 0.9714, 0.1768, 0.8714, 0.1965, 0.8561, 0.03619, 0.9638, 0.003843, 0.9714, 0.2721, 0.849, 0.2921, 0.8714, 0.1965, 0.9714, 0.1768, 0.7209, 0.5729, 0.6035, 0.5635, 0.5543, 0.4307, 0.6726, 0.4401, 0.4584, 0.03322, 0.5081, 0.1282, 0.5111, 0.2717, 0.3839, 0.08197, 0.7209, 0.2669, 0.5746, 0.2553, 0.6196, 0.1306, 0.7031, 0.1372, 0.6726, 0.4401, 0.5543, 0.4307, 0.5746, 0.2553, 0.7209, 0.2669, 0.3839, 0.08197, 0.5111, 0.2717, 0.499, 0.4622, 0.2948, 0.2576, 0.2404, 0.5012, 0.0953, 0.7281, 0.003843, 0.5246, 0.2327, 0.3098, 0.2125, 0.1799, 0.09899, 0.2155, 0.2096, 0.05204, 0.2306, 0.09827, 0.2948, 0.2576, 0.499, 0.4622, 0.4759, 0.5926, 0.3603, 0.5557, 0.2327, 0.3098, 0.003843, 0.5246, 0.09899, 0.2155, 0.2125, 0.1799, 0.734, 0.003843, 0.8413, 0.03781, 0.8413, 0.3257, 0.7286, 0.3119, 0.6897, 0.06857, 0.652, 0.06558, 0.6747, 0.01286, 0.6814, 0.01339, 0.7286, 0.3119, 0.8413, 0.3257, 0.7827, 0.5156, 0.7318, 0.5097, 0.7031, 0.1372, 0.6196, 0.1306, 0.652, 0.06558, 0.6897, 0.06857, 0.3603, 0.5557, 0.4759, 0.5926, 0.4917, 0.6748, 0.4693, 0.7203, 0.6845, 0.004614, 0.6814, 0.01339, 0.6747, 0.01286, 0.6754, 0.003843, 0.4693, 0.7203, 0.4917, 0.6748, 0.5466, 0.7616, 0.5427, 0.7697, 0.2306, 0.09827, 0.2096, 0.05204, 0.2834, 0.003843, 0.2871, 0.01207, 0.7318, 0.5097, 0.7827, 0.5156, 0.7505, 0.5933, 0.7415, 0.5922])
me_cube_004.materials.append(mat_tusk)
me_cube_004.use_remesh_fix_poles = True
me_cube_004.use_remesh_preserve_attributes = False
me_cube_004.update()
arm_armature = bpy.data.armatures.new('Armature')  # bones are not reproduced

# ---- objects
ob_cube = bpy.data.objects.new('Cube', me_cube_001)
ob_cube_001 = bpy.data.objects.new('Cube.001', me_cube_003)
ob_cube_002 = bpy.data.objects.new('Cube.002', me_cube_004)
ob_armature = bpy.data.objects.new('Armature', arm_armature)

# ---- transforms, parenting, visibility, modifiers, constraints
ob_cube.parent = ob_armature
ob_cube.matrix_parent_inverse = Matrix(((1.0, -0.0, 0.0, -0.0), (-0.0, 1.0, -0.0, 0.0), (0.0, -0.0, 1.0, -2.302), (-0.0, 0.0, -0.0, 1.0)))
ob_cube.location = (0.0, 0.0, 2.974)
_vg = ob_cube.vertex_groups.new(name='butt')
_vg = ob_cube.vertex_groups.new(name='back')
for _i, _w in zip([1, 4, 5, 6, 29, 42, 44, 45, 46, 138, 142], [0.08783, 0.196, 0.02231, 0.02432, 0.01039, 0.1004, 0.01313, 0.2441, 0.06262, 0.003049, 0.004035]): _vg.add([_i], _w, 'REPLACE')
_vg = ob_cube.vertex_groups.new(name='neck')
for _i, _w in zip([4, 5, 42, 45, 46, 138, 142, 143, 147, 148, 149, 150, 152, 154, 155], [0.04868, 0.07687, 0.007955, 0.07403, 0.1786, 0.1418, 0.1369, 0.09995, 0.0839, 0.1163, 0.1304, 0.07663, 0.00724, 0.05763, 0.07619]): _vg.add([_i], _w, 'REPLACE')
_vg = ob_cube.vertex_groups.new(name='head')
for _i, _w in zip([1, 4, 5, 6, 7, 8, 9, 10, 11, 12, 13, 27, 28, 29, 36, 39, 40, 41, 42, 43, 44, 45, 46, 47, 48, 49, 50, 51, 52, 53, 67, 68, 70, 72, 74, 121, 122, 123, 124, 125, 126, 127, 128, 129, 130, 131, 132, 133, 134, 135, 136, 137, 138, 139, 140, 141, 142, 143, 144, 145, 146, 147, 148, 149, 150, 151, 152, 153, 154, 155], [0.08683, 0.208, 0.5918, 0.09026, 0.9685, 0.9745, 0.9776, 0.9777, 0.9661, 0.7135, 0.075, 0.768, 0.9529, 0.04584, 0.2952, 0.6419, 0.9359, 0.09457, 0.08854, 0.01338, 0.01141, 0.1604, 0.2773, 0.9684, 0.9766, 0.9812, 0.9819, 0.9561, 0.7113, 0.2263, 0.9778, 0.9701, 0.04203, 0.02195, 0.1027, 0.9748, 0.9762, 0.9764, 0.9775, 0.9749, 0.9712, 0.9704, 0.9744, 0.9752, 0.9752, 0.9758, 0.9762, 0.9767, 0.9746, 0.9725, 0.9719, 0.9743, 0.4716, 0.9687, 0.8054, 0.9218, 0.4752, 0.5784, 0.9563, 0.9205, 0.8135, 0.6441, 0.5495, 0.5103, 0.6971, 0.9269, 0.8538, 0.9078, 0.7528, 0.6928]): _vg.add([_i], _w, 'REPLACE')
_vg = ob_cube.vertex_groups.new(name='frontshoulder.L')
for _i, _w in zip([0, 1, 2, 3, 4, 5, 6, 12, 13, 14, 15, 16, 26, 27, 28, 29, 30, 31, 35, 36, 37, 38, 39, 40, 41, 42, 43, 44, 45, 46, 52, 53, 54, 55, 56, 69, 70, 71, 72, 73, 74, 76, 91, 92, 93, 94, 95, 96, 97, 99, 102, 104, 138, 140, 141, 142, 143, 145, 146, 147, 148, 149, 150, 151, 152, 153, 154, 155], [0.06892, 0.2771, 0.04233, 0.1071, 0.339, 0.1806, 0.6878, 0.1461, 0.6163, 0.001689, 0.008337, 0.03958, 0.007622, 0.167, 0.01471, 0.3544, 0.1144, 0.05465, 0.13, 0.632, 0.08244, 0.01445, 0.2832, 0.04806, 0.2582, 0.2531, 0.08944, 0.1163, 0.2756, 0.2549, 0.1039, 0.236, 0.03822, 0.01236, 0.05361, 0.092, 0.7304, 0.03741, 0.4012, 0.1581, 0.6819, 0.05491, 0.121, 0.03337, 0.003533, 0.06468, 0.07459, 0.02295, 0.01259, 0.005441, 0.00562, 0.04249, 0.1951, 0.1274, 0.05109, 0.1991, 0.1796, 0.04751, 0.1172, 0.1525, 0.1737, 0.1825, 0.1203, 0.0228, 0.07385, 0.04796, 0.1072, 0.1246]): _vg.add([_i], _w, 'REPLACE')
_vg = ob_cube.vertex_groups.new(name='arm1.L')
for _i, _w in zip([0, 1, 2, 3, 4, 6, 12, 13, 14, 15, 16, 17, 25, 26, 29, 30, 31, 35, 36, 37, 38, 39, 41, 42, 43, 44, 45, 52, 53, 54, 55, 56, 66, 69, 70, 71, 72, 73, 74, 75, 76, 77, 78, 79, 91, 92, 93, 94, 95, 96, 97, 98, 99, 100, 101, 102, 103, 104, 105, 106, 107, 108, 109, 110, 111, 112, 113, 114, 115, 116, 117, 118, 119, 120], [0.767, 0.204, 0.2489, 0.1349, 0.06917, 0.09585, 0.06551, 0.2575, 0.05271, 0.04467, 0.06324, 0.01567, 0.00805, 0.04647, 0.3137, 0.1926, 0.08851, 0.332, 0.05206, 0.4341, 0.06082, 0.03248, 0.2535, 0.1719, 0.06265, 0.1224, 0.06819, 0.05636, 0.1472, 0.04929, 0.03896, 0.06315, 0.01982, 0.8837, 0.1409, 0.8696, 0.3569, 0.4925, 0.1955, 0.5175, 0.8381, 0.525, 0.9352, 0.01525, 0.2068, 0.1731, 0.07526, 0.1097, 0.3508, 0.07283, 0.1382, 0.05891, 0.1099, 0.07548, 0.08191, 0.09743, 0.07989, 0.09912, 0.06521, 0.05138, 0.06162, 0.05263, 0.02098, 0.01293, 0.0191, 0.01394, 0.01236, 0.007724, 0.01217, 0.009499, 0.01073, 0.008169, 0.01051, 0.008696]): _vg.add([_i], _w, 'REPLACE')
_vg = ob_cube.vertex_groups.new(name='forearm.L')
for _i, _w in zip([0, 71, 75, 76, 77, 78], [0.01731, 0.01506, 0.4497, 0.03925, 0.4622, 0.02583]): _vg.add([_i], _w, 'REPLACE')
_vg = ob_cube.vertex_groups.new(name='frontfoot.L')
for _i, _w in zip([75, 76, 79, 80, 81, 82, 83, 84, 85, 86, 87, 88, 89, 90], [0.0076, 0.05134, 0.946, 0.9779, 0.9641, 0.9886, 0.9755, 0.9926, 0.9854, 0.9961, 0.9954, 0.9985, 0.9975, 0.9993]): _vg.add([_i], _w, 'REPLACE')
_vg = ob_cube.vertex_groups.new(name='frontshoulder.R')
for _i, _w in zip([1, 4, 5, 12, 13, 41, 42, 43, 45, 46, 52, 53, 138, 142, 143, 147, 148, 149, 150, 152, 154, 155], [0.0009108, 0.04929, 0.07707, 0.05318, 0.003602, 0.1188, 0.009285, 0.02872, 0.07432, 0.1787, 0.09426, 0.2883, 0.1419, 0.1371, 0.1002, 0.08414, 0.1164, 0.1305, 0.07676, 0.007661, 0.05781, 0.07635]): _vg.add([_i], _w, 'REPLACE')
_vg = ob_cube.vertex_groups.new(name='arm1.R')
_vg = ob_cube.vertex_groups.new(name='forearm.R')
_vg = ob_cube.vertex_groups.new(name='frontfoot.R')
_vg = ob_cube.vertex_groups.new(name='backthigh.L')
for _i, _w in zip([16, 17, 35, 42, 56, 72, 73, 105, 106, 107, 108, 110, 112, 116], [0.002281, 0.0533, 0.0144, 0.003827, 0.008192, 0.003001, 0.07573, 0.005233, 0.0617, 0.01319, 0.05865, 0.005536, 0.005975, 0.0004667]): _vg.add([_i], _w, 'REPLACE')
_vg = ob_cube.vertex_groups.new(name='thigh1.L')
for _i, _w in zip([1, 2, 3, 15, 16, 17, 26, 29, 30, 31, 35, 37, 38, 42, 44, 56, 72, 73, 91, 92, 93, 94, 95, 96, 99], [0.05588, 0.003068, 0.1086, 0.0008306, 0.05531, 0.003941, 0.01823, 0.07889, 0.1893, 0.08546, 0.2531, 0.1229, 0.03121, 0.0515, 0.08431, 0.04661, 0.06151, 0.119, 0.1396, 0.04236, 0.01493, 0.1133, 0.0974, 0.05148, 0.002316]): _vg.add([_i], _w, 'REPLACE')
_vg = ob_cube.vertex_groups.new(name='shin.L')
for _i, _w in zip([0, 2, 3, 14, 15, 16, 25, 26, 30, 31, 35, 37, 38, 41, 43, 44, 53, 54, 55, 56, 66, 73, 91, 92, 93, 94, 95, 96, 97, 98, 99, 100, 101, 102, 103, 104, 105, 106, 107, 108, 109, 110, 111, 112, 113, 114, 115, 116, 117, 118, 119, 120], [0.0513, 0.3898, 0.04663, 0.1685, 0.1106, 0.02983, 0.01896, 0.07973, 0.07815, 0.06661, 0.06986, 0.1407, 0.111, 0.08863, 0.2457, 0.02528, 0.01538, 0.1628, 0.1062, 0.00661, 0.06537, 0.01982, 0.1165, 0.3629, 0.1817, 0.08734, 0.1857, 0.1231, 0.3426, 0.2208, 0.3487, 0.2765, 0.3451, 0.2827, 0.368, 0.3382, 0.386, 0.4033, 0.4137, 0.421, 0.6387, 0.6603, 0.6471, 0.6581, 0.6781, 0.688, 0.6785, 0.6812, 0.6773, 0.6744, 0.6781, 0.6799]): _vg.add([_i], _w, 'REPLACE')
_vg = ob_cube.vertex_groups.new(name='backfoot.L')
for _i, _w in zip([1, 2, 3, 14, 15, 16, 17, 25, 26, 29, 30, 31, 35, 37, 38, 41, 42, 43, 44, 53, 54, 55, 56, 65, 66, 73, 91, 92, 93, 94, 95, 96, 97, 98, 99, 100, 101, 102, 103, 104, 105, 106, 107, 108, 109, 110, 111, 112, 113, 114, 115, 116, 117, 118, 119, 120], [0.002622, 0.2131, 0.07595, 0.6176, 0.4606, 0.1027, 0.05587, 0.1225, 0.3078, 0.001711, 0.1047, 0.1774, 0.05908, 0.101, 0.4359, 0.1428, 0.002727, 0.4501, 0.06044, 0.05173, 0.5494, 0.4382, 0.06266, 0.07705, 0.2593, 0.008623, 0.1442, 0.2752, 0.5404, 0.2273, 0.1508, 0.429, 0.3882, 0.5988, 0.4014, 0.5071, 0.4632, 0.4999, 0.4328, 0.4038, 0.4429, 0.4065, 0.4142, 0.3896, 0.2505, 0.2304, 0.2428, 0.2315, 0.221, 0.2097, 0.2198, 0.2149, 0.2163, 0.2093, 0.2156, 0.2108]): _vg.add([_i], _w, 'REPLACE')
_vg = ob_cube.vertex_groups.new(name='butt.005')
for _i, _w in zip([1, 2, 3, 4, 14, 15, 16, 17, 18, 19, 20, 22, 23, 24, 25, 26, 29, 30, 31, 32, 33, 34, 35, 37, 38, 42, 43, 44, 45, 54, 55, 56, 57, 58, 59, 62, 63, 64, 65, 66, 72, 73, 91, 92, 93, 94, 95, 96, 97, 98, 99, 100, 101, 102, 103, 104, 105, 106, 107, 108], [0.1412, 0.01429, 0.4175, 0.03287, 0.08431, 0.2706, 0.6048, 0.6992, 0.783, 0.1676, 0.008797, 0.06571, 0.8303, 0.9333, 0.7152, 0.4341, 0.07088, 0.2474, 0.459, 0.8634, 0.2097, 0.04745, 0.07621, 0.06324, 0.2683, 0.1609, 0.05228, 0.4387, 0.04883, 0.1231, 0.2932, 0.6198, 0.7215, 0.7373, 0.4186, 0.0752, 0.8464, 0.9069, 0.8388, 0.5052, 0.02931, 0.03138, 0.2113, 0.06402, 0.1079, 0.3372, 0.09286, 0.2388, 0.0254, 0.04921, 0.04249, 0.05501, 0.01571, 0.02617, 0.02633, 0.04621, 0.01146, 0.0173, 0.01389, 0.01792]): _vg.add([_i], _w, 'REPLACE')
_vg = ob_cube.vertex_groups.new(name='butt.006')
for _i, _w in zip([15, 16, 17, 18, 19, 20, 21, 22, 23, 24, 25, 26, 31, 32, 33, 34, 44, 55, 56, 57, 58, 59, 60, 61, 62, 63, 64, 66], [0.006116, 0.02723, 0.07102, 0.1946, 0.8306, 0.9703, 0.9846, 0.9335, 0.163, 0.0104, 0.011, 0.02725, 0.002389, 0.1203, 0.788, 0.9507, 0.000868, 0.01617, 0.05703, 0.1642, 0.2371, 0.579, 0.978, 0.9928, 0.9236, 0.1401, 0.02608, 0.06812]): _vg.add([_i], _w, 'REPLACE')
_vg = ob_cube.vertex_groups.new(name='backthigh.R')
_vg = ob_cube.vertex_groups.new(name='thigh1.R')
_vg = ob_cube.vertex_groups.new(name='shin.R')
_vg = ob_cube.vertex_groups.new(name='backfoot.R')
for _i, _w in zip([118], [0.002277]): _vg.add([_i], _w, 'REPLACE')
_m = ob_cube.modifiers.new('Mirror', 'MIRROR')
_m.use_clip = True
_m = ob_cube.modifiers.new('Armature', 'ARMATURE')
_m.object = ob_armature
ob_cube_001.parent = ob_armature
ob_cube_001.matrix_parent_inverse = Matrix(((1.0, -0.0, 0.0, -0.0), (-0.0, 1.0, -0.0, 0.0), (0.0, -0.0, 1.0, -2.302), (-0.0, 0.0, -0.0, 1.0)))
ob_cube_001.location = (0.0, -2.501, 3.456)
ob_cube_001.scale = (0.577, 0.1591, 0.1707)
_vg = ob_cube_001.vertex_groups.new(name='butt')
_vg = ob_cube_001.vertex_groups.new(name='back')
_vg = ob_cube_001.vertex_groups.new(name='neck')
for _i, _w in zip([0, 1, 2, 3, 4, 5, 6, 7, 8, 9, 10, 11], [0.1031, 0.0878, 0.1028, 0.08968, 0.2084, 0.145, 0.1525, 0.1339, 0.1551, 0.1187, 0.1967, 0.122]): _vg.add([_i], _w, 'REPLACE')
_vg = ob_cube_001.vertex_groups.new(name='head')
for _i, _w in zip([0, 1, 2, 3, 4, 5, 6, 7, 8, 9, 10, 11], [0.7134, 0.7584, 0.7163, 0.7537, 0.5145, 0.6477, 0.6273, 0.6694, 0.5732, 0.6789, 0.4433, 0.667]): _vg.add([_i], _w, 'REPLACE')
_vg = ob_cube_001.vertex_groups.new(name='frontshoulder.L')
for _i, _w in zip([0, 1, 2, 3, 4, 5, 6, 7, 8, 9, 10, 11], [0.08038, 0.066, 0.07816, 0.06694, 0.06878, 0.06233, 0.06762, 0.06271, 0.1166, 0.08378, 0.1634, 0.08893]): _vg.add([_i], _w, 'REPLACE')
_vg = ob_cube_001.vertex_groups.new(name='arm1.L')
_vg = ob_cube_001.vertex_groups.new(name='forearm.L')
_vg = ob_cube_001.vertex_groups.new(name='frontfoot.L')
_vg = ob_cube_001.vertex_groups.new(name='frontshoulder.R')
for _i, _w in zip([0, 1, 2, 3, 4, 5, 6, 7, 8, 9, 10, 11], [0.1031, 0.0878, 0.1028, 0.08968, 0.2084, 0.145, 0.1525, 0.1339, 0.1551, 0.1187, 0.1967, 0.122]): _vg.add([_i], _w, 'REPLACE')
_vg = ob_cube_001.vertex_groups.new(name='arm1.R')
_vg = ob_cube_001.vertex_groups.new(name='forearm.R')
_vg = ob_cube_001.vertex_groups.new(name='frontfoot.R')
_vg = ob_cube_001.vertex_groups.new(name='backthigh.L')
_vg = ob_cube_001.vertex_groups.new(name='thigh1.L')
_vg = ob_cube_001.vertex_groups.new(name='shin.L')
_vg = ob_cube_001.vertex_groups.new(name='backfoot.L')
_vg = ob_cube_001.vertex_groups.new(name='butt.005')
_vg = ob_cube_001.vertex_groups.new(name='butt.006')
_vg = ob_cube_001.vertex_groups.new(name='backthigh.R')
_vg = ob_cube_001.vertex_groups.new(name='thigh1.R')
_vg = ob_cube_001.vertex_groups.new(name='shin.R')
_vg = ob_cube_001.vertex_groups.new(name='backfoot.R')
_m = ob_cube_001.modifiers.new('Armature', 'ARMATURE')
_m.object = ob_armature
ob_cube_002.parent = ob_armature
ob_cube_002.matrix_parent_inverse = Matrix(((1.0, -0.0, 0.0, -0.0), (-0.0, 1.0, -0.0, 0.0), (0.0, -0.0, 1.0, -2.302), (-0.0, 0.0, -0.0, 1.0)))
ob_cube_002.location = (0.0, -3.483, 2.011)
ob_cube_002.rotation_euler = (-0.2735, -0.0, 0.0)
ob_cube_002.scale = (0.1684, 0.1185, 0.1009)
_vg = ob_cube_002.vertex_groups.new(name='butt')
_vg = ob_cube_002.vertex_groups.new(name='back')
_vg = ob_cube_002.vertex_groups.new(name='neck')
_vg = ob_cube_002.vertex_groups.new(name='head')
for _i, _w in zip([0, 1, 2, 3, 4, 5, 6, 7, 8, 9, 10, 11, 12, 13, 14, 15, 16, 17, 18, 19, 20, 21, 22, 23, 24, 25, 26, 27], [0.999, 0.999, 0.999, 0.9989, 0.9989, 0.9987, 0.9989, 0.9986, 0.9975, 0.9985, 0.9986, 0.9978, 0.9955, 0.997, 0.9972, 0.9958, 0.993, 0.9939, 0.9942, 0.9929, 0.9902, 0.9903, 0.99, 0.9891, 0.9888, 0.9889, 0.9889, 0.9888]): _vg.add([_i], _w, 'REPLACE')
_vg = ob_cube_002.vertex_groups.new(name='frontshoulder.L')
_vg = ob_cube_002.vertex_groups.new(name='arm1.L')
_vg = ob_cube_002.vertex_groups.new(name='forearm.L')
_vg = ob_cube_002.vertex_groups.new(name='frontfoot.L')
_vg = ob_cube_002.vertex_groups.new(name='frontshoulder.R')
_vg = ob_cube_002.vertex_groups.new(name='arm1.R')
_vg = ob_cube_002.vertex_groups.new(name='forearm.R')
_vg = ob_cube_002.vertex_groups.new(name='frontfoot.R')
_vg = ob_cube_002.vertex_groups.new(name='backthigh.L')
_vg = ob_cube_002.vertex_groups.new(name='thigh1.L')
_vg = ob_cube_002.vertex_groups.new(name='shin.L')
_vg = ob_cube_002.vertex_groups.new(name='backfoot.L')
_vg = ob_cube_002.vertex_groups.new(name='butt.005')
_vg = ob_cube_002.vertex_groups.new(name='butt.006')
_vg = ob_cube_002.vertex_groups.new(name='backthigh.R')
_vg = ob_cube_002.vertex_groups.new(name='thigh1.R')
_vg = ob_cube_002.vertex_groups.new(name='shin.R')
_vg = ob_cube_002.vertex_groups.new(name='backfoot.R')
_m = ob_cube_002.modifiers.new('Mirror', 'MIRROR')
_m.use_clip = True
_m = ob_cube_002.modifiers.new('Armature', 'ARMATURE')
_m.object = ob_armature
ob_armature.location = (0.0, 0.0, 2.302)
ob_armature.show_in_front = True

# ---- collection membership
col_collection.objects.link(ob_cube)
col_collection.objects.link(ob_cube_001)
col_collection.objects.link(ob_cube_002)
col_collection.objects.link(ob_armature)

# ---- scene / render settings (as saved in the file)
scene.frame_start = 1; scene.frame_end = 20; scene.frame_set(15)
scene.render.engine = 'BLENDER_EEVEE_NEXT'
scene.cycles.use_denoising = False
scene.cycles.samples = 128
scene.cycles.sampling_pattern = 'TABULATED_SOBOL'
scene.cycles.use_adaptive_sampling = False
scene.cycles.use_light_tree = False
scene.view_settings.view_transform = 'Filmic'
bpy.context.view_layer.update()

# ---- added for rendering (the .blend has no active camera): camera
cam_auto = bpy.data.cameras.new('AutoCamera')
cam_auto.lens = 50.0
cam_auto.sensor_width = 36.0
cam_auto.clip_end = 1000.0
ob_auto_camera = bpy.data.objects.new('AutoCamera', cam_auto)
scene.collection.objects.link(ob_auto_camera)
ob_auto_camera.location = (8.90117, -10.6983, 9.39167)
ob_auto_camera.rotation_euler = (1.09748, -7.21219e-08, 0.694738)
scene.camera = ob_auto_camera
bpy.context.view_layer.update()
